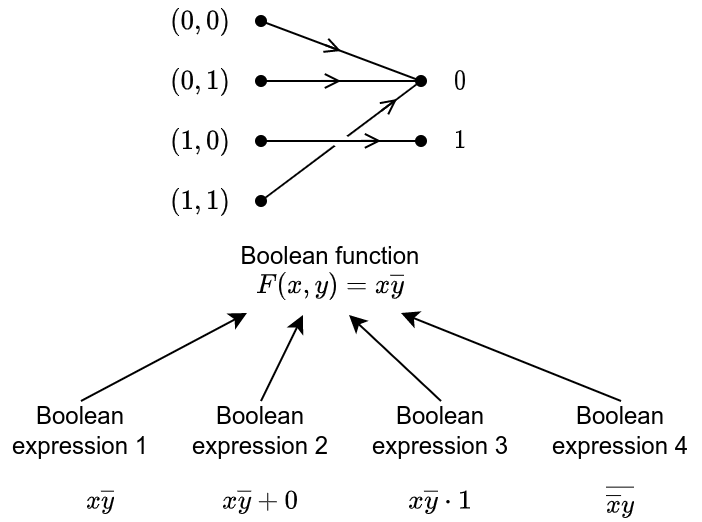

The diagram above was exported from draw.io. Its source (the exported page's mxGraphModel, read from the mxfile embedded in the PNG):
<mxGraphModel dx="649" dy="406" grid="1" gridSize="10" guides="1" tooltips="1" connect="1" arrows="1" fold="1" page="1" pageScale="1" pageWidth="850" pageHeight="1100" math="1" shadow="0">
  <root>
    <mxCell id="0" />
    <mxCell id="1" parent="0" />
    <mxCell id="2" value="\((1, 0)\)" style="text;html=1;strokeColor=none;fillColor=none;align=center;verticalAlign=middle;whiteSpace=wrap;rounded=0;" vertex="1" parent="1">
      <mxGeometry x="340" y="370" width="40" height="20" as="geometry" />
    </mxCell>
    <mxCell id="3" value="\((0, 0)\)" style="text;html=1;strokeColor=none;fillColor=none;align=center;verticalAlign=middle;whiteSpace=wrap;rounded=0;" vertex="1" parent="1">
      <mxGeometry x="340" y="310" width="40" height="20" as="geometry" />
    </mxCell>
    <mxCell id="4" value="\((0, 1)\)" style="text;html=1;strokeColor=none;fillColor=none;align=center;verticalAlign=middle;whiteSpace=wrap;rounded=0;" vertex="1" parent="1">
      <mxGeometry x="340" y="340" width="40" height="20" as="geometry" />
    </mxCell>
    <mxCell id="5" value="\((1, 1)\)" style="text;html=1;strokeColor=none;fillColor=none;align=center;verticalAlign=middle;whiteSpace=wrap;rounded=0;" vertex="1" parent="1">
      <mxGeometry x="340" y="400" width="40" height="20" as="geometry" />
    </mxCell>
    <mxCell id="6" value="" style="shape=waypoint;sketch=0;fillStyle=solid;size=6;pointerEvents=1;points=[];fillColor=none;resizable=0;rotatable=0;perimeter=centerPerimeter;snapToPoint=1;" vertex="1" parent="1">
      <mxGeometry x="380" y="310" width="20" height="20" as="geometry" />
    </mxCell>
    <mxCell id="7" style="edgeStyle=orthogonalEdgeStyle;rounded=0;orthogonalLoop=1;jettySize=auto;html=1;endArrow=none;endFill=0;" edge="1" source="8" target="14" parent="1">
      <mxGeometry relative="1" as="geometry" />
    </mxCell>
    <mxCell id="8" value="" style="shape=waypoint;sketch=0;fillStyle=solid;size=6;pointerEvents=1;points=[];fillColor=none;resizable=0;rotatable=0;perimeter=centerPerimeter;snapToPoint=1;" vertex="1" parent="1">
      <mxGeometry x="380" y="340" width="20" height="20" as="geometry" />
    </mxCell>
    <mxCell id="9" style="rounded=0;orthogonalLoop=1;jettySize=auto;html=1;endArrow=none;endFill=0;" edge="1" source="10" target="16" parent="1">
      <mxGeometry relative="1" as="geometry" />
    </mxCell>
    <mxCell id="10" value="" style="shape=waypoint;sketch=0;fillStyle=solid;size=6;pointerEvents=1;points=[];fillColor=none;resizable=0;rotatable=0;perimeter=centerPerimeter;snapToPoint=1;" vertex="1" parent="1">
      <mxGeometry x="380" y="370" width="20" height="20" as="geometry" />
    </mxCell>
    <mxCell id="11" style="rounded=0;orthogonalLoop=1;jettySize=auto;html=1;jumpStyle=gap;jumpSize=8;endArrow=none;endFill=0;" edge="1" source="12" target="14" parent="1">
      <mxGeometry relative="1" as="geometry" />
    </mxCell>
    <mxCell id="12" value="" style="shape=waypoint;sketch=0;fillStyle=solid;size=6;pointerEvents=1;points=[];fillColor=none;resizable=0;rotatable=0;perimeter=centerPerimeter;snapToPoint=1;" vertex="1" parent="1">
      <mxGeometry x="380" y="400" width="20" height="20" as="geometry" />
    </mxCell>
    <mxCell id="13" value="\(0\)" style="text;html=1;strokeColor=none;fillColor=none;align=center;verticalAlign=middle;whiteSpace=wrap;rounded=0;" vertex="1" parent="1">
      <mxGeometry x="480" y="340" width="20" height="20" as="geometry" />
    </mxCell>
    <mxCell id="14" value="" style="shape=waypoint;sketch=0;fillStyle=solid;size=6;pointerEvents=1;points=[];fillColor=none;resizable=0;rotatable=0;perimeter=centerPerimeter;snapToPoint=1;" vertex="1" parent="1">
      <mxGeometry x="460" y="340" width="20" height="20" as="geometry" />
    </mxCell>
    <mxCell id="15" value="\(1\)" style="text;html=1;strokeColor=none;fillColor=none;align=center;verticalAlign=middle;whiteSpace=wrap;rounded=0;" vertex="1" parent="1">
      <mxGeometry x="480" y="370" width="20" height="20" as="geometry" />
    </mxCell>
    <mxCell id="16" value="" style="shape=waypoint;sketch=0;fillStyle=solid;size=6;pointerEvents=1;points=[];fillColor=none;resizable=0;rotatable=0;perimeter=centerPerimeter;snapToPoint=1;" vertex="1" parent="1">
      <mxGeometry x="460" y="370" width="20" height="20" as="geometry" />
    </mxCell>
    <mxCell id="17" value="" style="endArrow=none;html=1;rounded=0;endFill=0;midArrow=classic;" edge="1" source="6" target="14" parent="1">
      <mxGeometry width="50" height="50" relative="1" as="geometry">
        <mxPoint x="440" y="320" as="sourcePoint" />
        <mxPoint x="490" y="270" as="targetPoint" />
      </mxGeometry>
    </mxCell>
    <mxCell id="18" value="" style="endArrow=open;html=1;rounded=0;endFill=0;midArrow=classic;" edge="1" parent="1">
      <mxGeometry width="50" height="50" relative="1" as="geometry">
        <mxPoint x="422" y="332" as="sourcePoint" />
        <mxPoint x="430" y="335" as="targetPoint" />
      </mxGeometry>
    </mxCell>
    <mxCell id="19" value="" style="endArrow=open;html=1;rounded=0;endFill=0;midArrow=classic;" edge="1" parent="1">
      <mxGeometry width="50" height="50" relative="1" as="geometry">
        <mxPoint x="420" y="349.98" as="sourcePoint" />
        <mxPoint x="430" y="349.98" as="targetPoint" />
      </mxGeometry>
    </mxCell>
    <mxCell id="20" value="" style="endArrow=open;html=1;rounded=0;endFill=0;midArrow=classic;" edge="1" parent="1">
      <mxGeometry width="50" height="50" relative="1" as="geometry">
        <mxPoint x="450" y="365" as="sourcePoint" />
        <mxPoint x="458" y="359" as="targetPoint" />
      </mxGeometry>
    </mxCell>
    <mxCell id="21" value="" style="endArrow=open;html=1;rounded=0;endFill=0;midArrow=classic;" edge="1" parent="1">
      <mxGeometry width="50" height="50" relative="1" as="geometry">
        <mxPoint x="440" y="379.93" as="sourcePoint" />
        <mxPoint x="450" y="379.93" as="targetPoint" />
      </mxGeometry>
    </mxCell>
    <mxCell id="22" value="Boolean function&lt;br&gt;\(F(x,y) = x\overline{y}\)" style="text;html=1;strokeColor=none;fillColor=none;align=center;verticalAlign=middle;whiteSpace=wrap;rounded=0;" vertex="1" parent="1">
      <mxGeometry x="370" y="430" width="110" height="30" as="geometry" />
    </mxCell>
    <mxCell id="23" value="Boolean expression 1" style="text;html=1;strokeColor=none;fillColor=none;align=center;verticalAlign=middle;whiteSpace=wrap;rounded=0;" vertex="1" parent="1">
      <mxGeometry x="260" y="510" width="80" height="30" as="geometry" />
    </mxCell>
    <mxCell id="24" value="Boolean expression 2" style="text;html=1;strokeColor=none;fillColor=none;align=center;verticalAlign=middle;whiteSpace=wrap;rounded=0;" vertex="1" parent="1">
      <mxGeometry x="350" y="510" width="80" height="30" as="geometry" />
    </mxCell>
    <mxCell id="25" value="\(x \overline{y}\)" style="text;html=1;strokeColor=none;fillColor=none;align=center;verticalAlign=middle;whiteSpace=wrap;rounded=0;" vertex="1" parent="1">
      <mxGeometry x="290" y="550" width="40" height="20" as="geometry" />
    </mxCell>
    <mxCell id="26" value="\(x \overline{y} + 0\)" style="text;html=1;strokeColor=none;fillColor=none;align=center;verticalAlign=middle;whiteSpace=wrap;rounded=0;" vertex="1" parent="1">
      <mxGeometry x="370" y="550" width="40" height="20" as="geometry" />
    </mxCell>
    <mxCell id="27" value="\(x \overline{y} \cdot 1\)" style="text;html=1;strokeColor=none;fillColor=none;align=center;verticalAlign=middle;whiteSpace=wrap;rounded=0;" vertex="1" parent="1">
      <mxGeometry x="460" y="550" width="40" height="20" as="geometry" />
    </mxCell>
    <mxCell id="28" value="Boolean expression 3" style="text;html=1;strokeColor=none;fillColor=none;align=center;verticalAlign=middle;whiteSpace=wrap;rounded=0;" vertex="1" parent="1">
      <mxGeometry x="440" y="510" width="80" height="30" as="geometry" />
    </mxCell>
    <mxCell id="29" value="Boolean expression 4" style="text;html=1;strokeColor=none;fillColor=none;align=center;verticalAlign=middle;whiteSpace=wrap;rounded=0;" vertex="1" parent="1">
      <mxGeometry x="530" y="510" width="80" height="30" as="geometry" />
    </mxCell>
    <mxCell id="30" value="\(\overline{\overline{x} y}\)" style="text;html=1;strokeColor=none;fillColor=none;align=center;verticalAlign=middle;whiteSpace=wrap;rounded=0;" vertex="1" parent="1">
      <mxGeometry x="550" y="550" width="40" height="20" as="geometry" />
    </mxCell>
    <mxCell id="31" value="" style="endArrow=classic;html=1;rounded=0;exitX=0.5;exitY=0;exitDx=0;exitDy=0;" edge="1" source="23" parent="1">
      <mxGeometry width="50" height="50" relative="1" as="geometry">
        <mxPoint x="400" y="480" as="sourcePoint" />
        <mxPoint x="383" y="466" as="targetPoint" />
      </mxGeometry>
    </mxCell>
    <mxCell id="32" value="" style="endArrow=classic;html=1;rounded=0;exitX=0.5;exitY=0;exitDx=0;exitDy=0;" edge="1" source="24" parent="1">
      <mxGeometry width="50" height="50" relative="1" as="geometry">
        <mxPoint x="310" y="520" as="sourcePoint" />
        <mxPoint x="411" y="467" as="targetPoint" />
      </mxGeometry>
    </mxCell>
    <mxCell id="33" value="" style="endArrow=classic;html=1;rounded=0;exitX=0.5;exitY=0;exitDx=0;exitDy=0;" edge="1" source="28" parent="1">
      <mxGeometry width="50" height="50" relative="1" as="geometry">
        <mxPoint x="400" y="520" as="sourcePoint" />
        <mxPoint x="434" y="467" as="targetPoint" />
      </mxGeometry>
    </mxCell>
    <mxCell id="34" value="" style="endArrow=classic;html=1;rounded=0;exitX=0.5;exitY=0;exitDx=0;exitDy=0;" edge="1" source="29" parent="1">
      <mxGeometry width="50" height="50" relative="1" as="geometry">
        <mxPoint x="490" y="520" as="sourcePoint" />
        <mxPoint x="460" y="466" as="targetPoint" />
      </mxGeometry>
    </mxCell>
  </root>
</mxGraphModel>